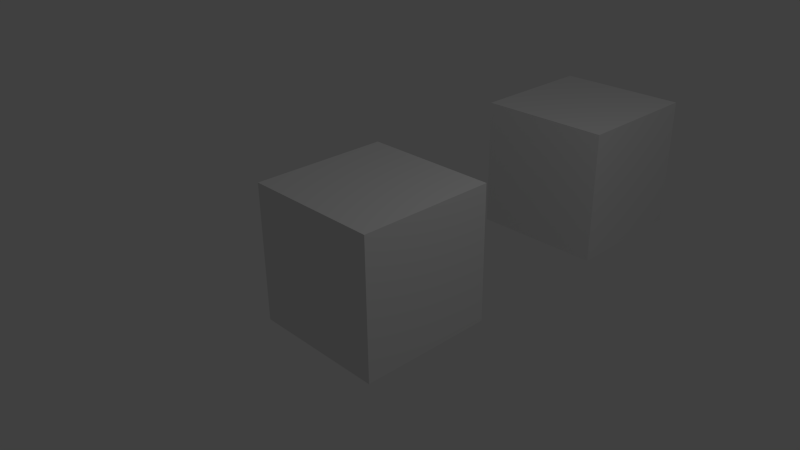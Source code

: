 # Source: corruptedCity.blend  (saved by Blender 2.76.0; exported with 4.5.12 LTS)
import bpy
from mathutils import Matrix  # noqa: F401  (used for matrix-valued properties, if any)

bpy.ops.wm.read_factory_settings(use_empty=True)
scene = bpy.context.scene
scene.name = 'Scene'

# ---- collections
col_collection_1 = bpy.data.collections.new('Collection 1'); scene.collection.children.link(col_collection_1)

# ---- materials (node trees are filled in below, after node groups)
mat_material = bpy.data.materials.new('Material')
mat_material.alpha_threshold = 0.0
mat_material.use_transparent_shadow = False
mat_material.roughness = 0.5
mat_material.line_color = (0.0, 0.0, 0.0, 1.0)
mat_material_001 = bpy.data.materials.new('Material.001')
mat_material_001.alpha_threshold = 0.0
mat_material_001.use_transparent_shadow = False
mat_material_001.roughness = 0.5
mat_material_001.line_color = (0.0, 0.0, 0.0, 1.0)

# ---- material node trees

# ---- world
world_world = bpy.data.worlds.new('World'); scene.world = world_world
world_world.color = (0.05088, 0.05088, 0.05088)
world_world.use_sun_shadow = False
world_world.sun_shadow_jitter_overblur = 0.0
world_world.cycles.sampling_method = 'MANUAL'
world_world.cycles.sample_map_resolution = 256

# ---- cameras
cam_camera = bpy.data.cameras.new('Camera')
cam_camera.clip_end = 100.0
cam_camera.lens = 35.0
cam_camera.sensor_width = 32.0
cam_camera.sensor_height = 18.0
cam_camera.ortho_scale = 7.314
cam_camera.dof.focus_distance = 0.0
cam_camera.dof.aperture_fstop = 128.0

# ---- lights
light_lamp = bpy.data.lights.new('Lamp', 'POINT')
light_lamp.transmission_factor = 0.0
light_lamp.cutoff_distance = 30.0
light_lamp.energy = 100.0
light_lamp.shadow_buffer_clip_start = 1.001
light_lamp.shadow_soft_size = 0.1
light_lamp.shadow_maximum_resolution = 0.006
light_lamp.use_absolute_resolution = True
light_lamp.cycles.use_multiple_importance_sampling = False

# ---- meshes
me_cube = bpy.data.meshes.new('Cube')
me_cube.from_pydata([(1.0, 1.0, -1.0), (1.0, -1.0, -1.0), (-1.0, -1.0, -1.0), (-1.0, 1.0, -1.0), (1.0, 1.0, 1.0), (1.0, -1.0, 1.0), (-1.0, -1.0, 1.0), (-1.0, 1.0, 1.0)], [], [(0, 1, 2, 3), (4, 7, 6, 5), (0, 4, 5, 1), (1, 5, 6, 2), (2, 6, 7, 3), (4, 0, 3, 7)])
_uv = me_cube.uv_layers.new(name='UVMap')
_uv.uv.foreach_set('vector', [0.0, 0.0, 1.0, 0.0, 1.0, 1.0, 0.0, 1.0, 0.0, 0.0, 1.0, 0.0, 1.0, 1.0, 0.0, 1.0, 0.0, 0.0, 1.0, 0.0, 1.0, 1.0, 0.0, 1.0, 0.0, 0.0, 1.0, 0.0, 1.0, 1.0, 0.0, 1.0, 0.0, 0.0, 1.0, 0.0, 1.0, 1.0, 0.0, 1.0, 0.0, 0.0, 1.0, 0.0, 1.0, 1.0, 0.0, 1.0])
me_cube.materials.append(mat_material)
me_cube.use_remesh_preserve_volume = False
me_cube.use_remesh_preserve_attributes = False
me_cube.use_mirror_vertex_groups = False
me_cube.update()
me_cube_001 = bpy.data.meshes.new('Cube.001')
me_cube_001.from_pydata([(1.0, 1.0, -1.0), (1.0, -1.0, -1.0), (-1.0, -1.0, -1.0), (-1.0, 1.0, -1.0), (1.0, 1.0, 1.0), (1.0, -1.0, 1.0), (-1.0, -1.0, 1.0), (-1.0, 1.0, 1.0)], [], [(0, 1, 2, 3), (4, 7, 6, 5), (0, 4, 5, 1), (1, 5, 6, 2), (2, 6, 7, 3), (4, 0, 3, 7)])
_uv = me_cube_001.uv_layers.new(name='UVMap')
_uv.uv.foreach_set('vector', [0.0, 0.0, 1.0, 0.0, 1.0, 1.0, 0.0, 1.0, 0.0, 0.0, 1.0, 0.0, 1.0, 1.0, 0.0, 1.0, 0.0, 0.0, 1.0, 0.0, 1.0, 1.0, 0.0, 1.0, 0.0, 0.0, 1.0, 0.0, 1.0, 1.0, 0.0, 1.0, 0.0, 0.0, 1.0, 0.0, 1.0, 1.0, 0.0, 1.0, 0.0, 0.0, 1.0, 0.0, 1.0, 1.0, 0.0, 1.0])
me_cube_001.materials.append(mat_material_001)
me_cube_001.use_remesh_preserve_volume = False
me_cube_001.use_remesh_preserve_attributes = False
me_cube_001.use_mirror_vertex_groups = False
me_cube_001.update()

# ---- objects
ob_cube = bpy.data.objects.new('Cube', me_cube)
ob_lamp = bpy.data.objects.new('Lamp', light_lamp)
ob_camera = bpy.data.objects.new('Camera', cam_camera)
ob_cube_001 = bpy.data.objects.new('Cube.001', me_cube_001)

# ---- transforms, parenting, visibility, modifiers, constraints
ob_cube.location = (0.0, 0.0, 0.0)
ob_cube.lock_rotations_4d = False
ob_cube.empty_display_type = 'ARROWS'
ob_cube.lineart.crease_threshold = 0.0
ob_lamp.location = (4.076, 1.005, 5.904)
ob_lamp.rotation_euler = (0.6503, 0.05522, 1.866)
ob_lamp.lock_rotations_4d = False
ob_lamp.empty_display_type = 'ARROWS'
ob_lamp.color = (0.0, 0.0, 0.0, 0.0)
ob_lamp.lineart.crease_threshold = 0.0
ob_camera.location = (7.481, -6.508, 5.344)
ob_camera.rotation_euler = (1.109, 0.01082, 0.8149)
ob_camera.lock_rotations_4d = False
ob_camera.empty_display_type = 'ARROWS'
ob_camera.color = (0.0, 0.0, 0.0, 0.0)
ob_camera.display_type = 'WIRE'
ob_camera.lineart.crease_threshold = 0.0
ob_cube_001.location = (0.0, 4.357, 0.0)
ob_cube_001.lock_rotations_4d = False
ob_cube_001.empty_display_type = 'ARROWS'
ob_cube_001.lineart.crease_threshold = 0.0

# ---- collection membership
col_collection_1.objects.link(ob_cube)
col_collection_1.objects.link(ob_lamp)
col_collection_1.objects.link(ob_camera)
col_collection_1.objects.link(ob_cube_001)

# ---- scene / render settings (as saved in the file)
scene.camera = ob_camera
scene.frame_start = 1; scene.frame_end = 250; scene.frame_set(1)
scene.render.engine = 'BLENDER_EEVEE_NEXT'
scene.render.resolution_percentage = 50
scene.render.dither_intensity = 0.0
scene.cycles.use_denoising = False
scene.cycles.samples = 10
scene.cycles.sampling_pattern = 'TABULATED_SOBOL'
scene.cycles.light_sampling_threshold = 0.0
scene.cycles.use_adaptive_sampling = False
scene.cycles.use_light_tree = False
scene.cycles.blur_glossy = 0.0
scene.cycles.pixel_filter_type = 'GAUSSIAN'
scene.cycles.sample_clamp_indirect = 0.0
scene.view_settings.view_transform = 'Standard'
bpy.context.view_layer.update()
